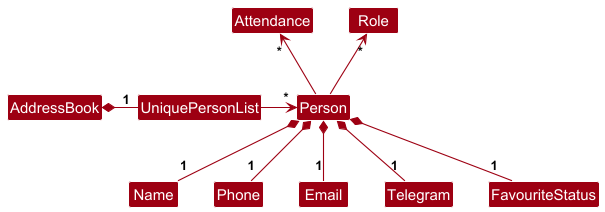

The diagram above was rendered by PlantUML. Its source (embedded in the PNG):
@startuml
!include style.puml
skinparam arrowThickness 1.1
skinparam arrowColor MODEL_COLOR
skinparam classBackgroundColor MODEL_COLOR

AddressBook *-right- "1" UniquePersonList


UniquePersonList -right-> "*" Person

Person -up-> "*" Role

Person *-- "1" Name
Person *-- "1" Phone
Person *-- "1" Email
Person *-- "1" Telegram
Person -up-> "*" Attendance
Person *-- "1" FavouriteStatus
@enduml